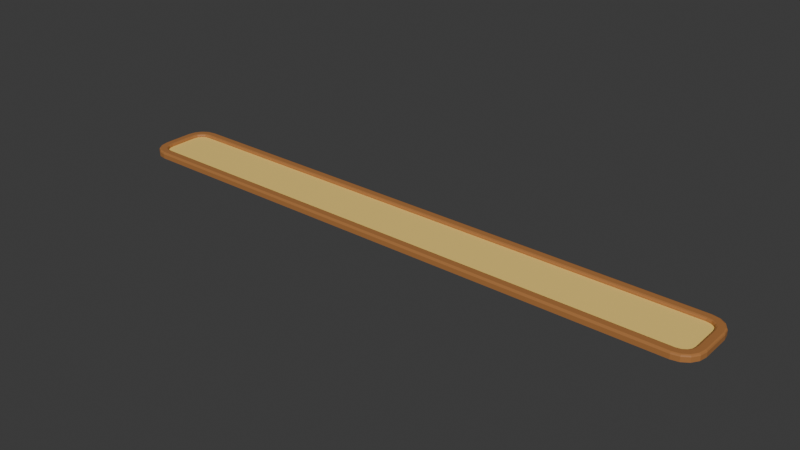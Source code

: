 # Source: path.blend  (saved by Blender 4.1.23; exported with 4.5.12 LTS)
import bpy
from mathutils import Matrix  # noqa: F401  (used for matrix-valued properties, if any)

bpy.ops.wm.read_factory_settings(use_empty=True)
scene = bpy.context.scene
scene.name = 'Scene'

# ---- collections
col_collection = bpy.data.collections.new('Collection'); scene.collection.children.link(col_collection)

# ---- materials (node trees are filled in below, after node groups)
mat_material = bpy.data.materials.new('Material')
mat_material.alpha_threshold = 0.0
mat_material.use_transparent_shadow = False
mat_material.roughness = 0.5
mat_material.line_color = (0.0, 0.0, 0.0, 1.0)
mat_material_001 = bpy.data.materials.new('Material.001')
mat_material_001.use_transparent_shadow = False

# ---- material node trees
mat_material.use_nodes = True; mat_material.node_tree.nodes.clear()
_N = mat_material.node_tree.nodes; _L = mat_material.node_tree.links
n0 = _N.new('ShaderNodeOutputMaterial'); n0.name = 'Material Output'; n0.location = (300, 300)
n1 = _N.new('ShaderNodeBsdfPrincipled'); n1.name = 'Principled BSDF'; n1.location = (10, 300)
n1.inputs[0].default_value = (0.4225, 0.1783, 0.05451, 1.0)
n1.inputs[3].default_value = 1.45
_L.new(n1.outputs[0], n0.inputs[0])
n0.is_active_output = True
mat_material_001.use_nodes = True; mat_material_001.node_tree.nodes.clear()
_N = mat_material_001.node_tree.nodes; _L = mat_material_001.node_tree.links
n0 = _N.new('ShaderNodeBsdfPrincipled'); n0.name = 'Principled BSDF'; n0.location = (10, 300)
n0.inputs[0].default_value = (1.0, 0.6981, 0.1857, 1.0)
n1 = _N.new('ShaderNodeOutputMaterial'); n1.name = 'Material Output'; n1.location = (300, 300)
_L.new(n0.outputs[0], n1.inputs[0])
n1.is_active_output = True

# ---- world
world_world = bpy.data.worlds.new('World'); scene.world = world_world
world_world.use_nodes = True; world_world.node_tree.nodes.clear()
_N = world_world.node_tree.nodes; _L = world_world.node_tree.links
n0 = _N.new('ShaderNodeOutputWorld'); n0.name = 'World Output'; n0.location = (300, 300)
n1 = _N.new('ShaderNodeBackground'); n1.name = 'Background'; n1.location = (10, 300)
n1.inputs[0].default_value = (0.05088, 0.05088, 0.05088, 1.0)
_L.new(n1.outputs[0], n0.inputs[0])
n0.is_active_output = True
world_world.color = (0.05088, 0.05088, 0.05088)
world_world.use_sun_shadow = False
world_world.sun_shadow_jitter_overblur = 0.0

# ---- meshes
me_cube = bpy.data.meshes.new('Cube')
me_cube.from_pydata([(6.543, 0.7967, 2.235e-08), (7.0, 0.34, 2.235e-08), (6.718, 0.762, 2.235e-08), (6.866, 0.663, 2.235e-08), (6.965, 0.5148, 2.235e-08), (7.0, -0.34, 2.235e-08), (6.543, -0.7967, 2.235e-08), (6.965, -0.5148, 2.235e-08), (6.866, -0.663, 2.235e-08), (6.718, -0.762, 2.235e-08), (-7.0, 0.34, 2.235e-08), (-6.543, 0.7967, 2.235e-08), (-6.965, 0.5148, 2.235e-08), (-6.866, 0.663, 2.235e-08), (-6.718, 0.762, 2.235e-08), (-6.543, -0.7967, 2.235e-08), (-7.0, -0.34, 2.235e-08), (-6.718, -0.762, 2.235e-08), (-6.866, -0.663, 2.235e-08), (-6.965, -0.5148, 2.235e-08), (6.765, 0.432, 0.07656), (6.788, 0.3191, 0.07656), (6.713, 0.51, 0.07656), (6.635, 0.5621, 0.07656), (6.522, 0.5845, 0.07656), (-6.522, -0.5845, 0.07656), (-6.635, -0.5621, 0.07656), (-6.713, -0.51, 0.07656), (-6.765, -0.432, 0.07656), (-6.788, -0.3191, 0.07656), (6.635, -0.5621, 0.07656), (6.522, -0.5845, 0.07656), (6.713, -0.51, 0.07656), (6.765, -0.432, 0.07656), (6.788, -0.3191, 0.07656), (-6.635, 0.5621, 0.07656), (-6.522, 0.5845, 0.07656), (-6.713, 0.51, 0.07656), (-6.765, 0.432, 0.07656), (-6.788, 0.3191, 0.07656), (6.788, 0.3191, 0.1064), (6.827, 0.3229, 0.1456), (6.799, 0.3202, 0.1341), (6.526, 0.6237, 0.1456), (6.522, 0.5845, 0.1064), (6.523, 0.596, 0.1341), (6.802, 0.4473, 0.1456), (6.765, 0.432, 0.1064), (6.776, 0.4365, 0.1341), (6.741, 0.5382, 0.1456), (6.713, 0.51, 0.1064), (6.721, 0.5182, 0.1341), (6.651, 0.5989, 0.1456), (6.635, 0.5621, 0.1064), (6.64, 0.5729, 0.1341), (6.522, -0.5845, 0.1064), (6.526, -0.6237, 0.1456), (6.523, -0.596, 0.1341), (6.827, -0.3229, 0.1456), (6.788, -0.3191, 0.1064), (6.799, -0.3202, 0.1341), (6.651, -0.5989, 0.1456), (6.635, -0.5621, 0.1064), (6.64, -0.5729, 0.1341), (6.741, -0.5382, 0.1456), (6.713, -0.51, 0.1064), (6.721, -0.5182, 0.1341), (6.802, -0.4473, 0.1456), (6.765, -0.432, 0.1064), (6.776, -0.4365, 0.1341), (-6.522, 0.5845, 0.1064), (-6.526, 0.6237, 0.1456), (-6.523, 0.596, 0.1341), (-6.827, 0.3229, 0.1456), (-6.788, 0.3191, 0.1064), (-6.799, 0.3202, 0.1341), (-6.651, 0.5989, 0.1456), (-6.635, 0.5621, 0.1064), (-6.64, 0.5729, 0.1341), (-6.741, 0.5382, 0.1456), (-6.713, 0.51, 0.1064), (-6.721, 0.5182, 0.1341), (-6.802, 0.4473, 0.1456), (-6.765, 0.432, 0.1064), (-6.776, 0.4365, 0.1341), (-6.788, -0.3191, 0.1064), (-6.827, -0.3229, 0.1456), (-6.799, -0.3202, 0.1341), (-6.526, -0.6237, 0.1456), (-6.522, -0.5845, 0.1064), (-6.523, -0.596, 0.1341), (-6.765, -0.432, 0.1064), (-6.802, -0.4473, 0.1456), (-6.776, -0.4365, 0.1341), (-6.713, -0.51, 0.1064), (-6.741, -0.5382, 0.1456), (-6.721, -0.5182, 0.1341), (-6.635, -0.5621, 0.1064), (-6.651, -0.5989, 0.1456), (-6.64, -0.5729, 0.1341), (6.965, 0.5148, 0.1064), (6.928, 0.4995, 0.1456), (6.954, 0.5103, 0.1341), (6.961, 0.3361, 0.1456), (7.0, 0.34, 0.1064), (6.989, 0.3389, 0.1341), (6.866, 0.663, 0.1064), (6.838, 0.6347, 0.1456), (6.858, 0.6547, 0.1341), (6.718, 0.762, 0.1064), (6.703, 0.7251, 0.1456), (6.714, 0.7512, 0.1341), (6.543, 0.7967, 0.1064), (6.539, 0.7576, 0.1456), (6.542, 0.7853, 0.1341), (-6.543, -0.7967, 0.1064), (-6.539, -0.7576, 0.1456), (-6.542, -0.7853, 0.1341), (-6.703, -0.7251, 0.1456), (-6.718, -0.762, 0.1064), (-6.714, -0.7512, 0.1341), (-6.838, -0.6347, 0.1456), (-6.866, -0.663, 0.1064), (-6.858, -0.6547, 0.1341), (-6.928, -0.4995, 0.1456), (-6.965, -0.5148, 0.1064), (-6.954, -0.5103, 0.1341), (-6.961, -0.3361, 0.1456), (-7.0, -0.34, 0.1064), (-6.989, -0.3389, 0.1341), (6.718, -0.762, 0.1064), (6.703, -0.7251, 0.1456), (6.714, -0.7512, 0.1341), (6.539, -0.7576, 0.1456), (6.543, -0.7967, 0.1064), (6.542, -0.7853, 0.1341), (6.866, -0.663, 0.1064), (6.838, -0.6347, 0.1456), (6.858, -0.6547, 0.1341), (6.965, -0.5148, 0.1064), (6.928, -0.4995, 0.1456), (6.954, -0.5103, 0.1341), (7.0, -0.34, 0.1064), (6.961, -0.3361, 0.1456), (6.989, -0.3389, 0.1341), (-6.718, 0.762, 0.1064), (-6.703, 0.7251, 0.1456), (-6.714, 0.7512, 0.1341), (-6.539, 0.7576, 0.1456), (-6.543, 0.7967, 0.1064), (-6.542, 0.7853, 0.1341), (-6.866, 0.663, 0.1064), (-6.838, 0.6347, 0.1456), (-6.858, 0.6547, 0.1341), (-6.965, 0.5148, 0.1064), (-6.928, 0.4995, 0.1456), (-6.954, 0.5103, 0.1341), (-7.0, 0.34, 0.1064), (-6.961, 0.3361, 0.1456), (-6.989, 0.3389, 0.1341)], [], [(10, 12, 13, 14, 11, 0, 2, 3, 4, 1, 5, 7, 8, 9, 6, 15, 17, 18, 19, 16), (134, 6, 9, 130), (17, 119, 122, 18), (55, 62, 30, 31), (106, 3, 2, 109), (100, 4, 3, 106), (1, 104, 142, 5), (109, 2, 0, 112), (11, 149, 112, 0), (6, 134, 115, 15), (18, 122, 125, 19), (19, 125, 128, 16), (16, 128, 157, 10), (130, 9, 8, 136), (136, 8, 7, 139), (139, 7, 5, 142), (149, 11, 14, 145), (145, 14, 13, 151), (151, 13, 12, 154), (154, 12, 10, 157), (15, 115, 119, 17), (59, 40, 21, 34), (52, 49, 107, 110), (50, 53, 23, 22), (44, 70, 36, 24), (91, 94, 27, 28), (104, 1, 4, 100), (94, 97, 26, 27), (97, 89, 25, 26), (89, 55, 31, 25), (65, 68, 33, 32), (70, 77, 35, 36), (62, 65, 32, 30), (83, 74, 39, 38), (80, 83, 38, 37), (85, 91, 28, 29), (74, 85, 29, 39), (47, 50, 22, 20), (46, 41, 103, 101), (77, 80, 37, 35), (61, 56, 133, 131), (21, 20, 22, 23, 24, 36, 35, 37, 38, 39, 29, 28, 27, 26, 25, 31, 30, 32, 33, 34), (53, 44, 24, 23), (67, 64, 137, 140), (43, 52, 110, 113), (86, 73, 158, 127), (58, 67, 140, 143), (88, 98, 118, 116), (68, 59, 34, 33), (76, 71, 148, 146), (98, 95, 121, 118), (79, 76, 146, 152), (95, 92, 124, 121), (82, 79, 152, 155), (92, 86, 127, 124), (41, 58, 143, 103), (73, 82, 155, 158), (56, 88, 116, 133), (49, 46, 101, 107), (71, 43, 113, 148), (64, 61, 131, 137), (101, 103, 105, 102), (102, 105, 104, 100), (107, 101, 102, 108), (108, 102, 100, 106), (110, 107, 108, 111), (111, 108, 106, 109), (113, 110, 111, 114), (114, 111, 109, 112), (116, 118, 120, 117), (117, 120, 119, 115), (118, 121, 123, 120), (120, 123, 122, 119), (121, 124, 126, 123), (123, 126, 125, 122), (124, 127, 129, 126), (126, 129, 128, 125), (131, 133, 135, 132), (132, 135, 134, 130), (137, 131, 132, 138), (138, 132, 130, 136), (140, 137, 138, 141), (141, 138, 136, 139), (143, 140, 141, 144), (144, 141, 139, 142), (146, 148, 150, 147), (147, 150, 149, 145), (152, 146, 147, 153), (153, 147, 145, 151), (155, 152, 153, 156), (156, 153, 151, 154), (158, 155, 156, 159), (159, 156, 154, 157), (148, 113, 114, 150), (150, 114, 112, 149), (103, 143, 144, 105), (105, 144, 142, 104), (157, 128, 129, 159), (159, 129, 127, 158), (115, 134, 135, 117), (117, 135, 133, 116), (47, 40, 42, 48), (48, 42, 41, 46), (50, 47, 48, 51), (51, 48, 46, 49), (53, 50, 51, 54), (54, 51, 49, 52), (44, 53, 54, 45), (45, 54, 52, 43), (89, 97, 99, 90), (90, 99, 98, 88), (97, 94, 96, 99), (99, 96, 95, 98), (94, 91, 93, 96), (96, 93, 92, 95), (91, 85, 87, 93), (93, 87, 86, 92), (62, 55, 57, 63), (63, 57, 56, 61), (65, 62, 63, 66), (66, 63, 61, 64), (68, 65, 66, 69), (69, 66, 64, 67), (59, 68, 69, 60), (60, 69, 67, 58), (77, 70, 72, 78), (78, 72, 71, 76), (80, 77, 78, 81), (81, 78, 76, 79), (83, 80, 81, 84), (84, 81, 79, 82), (74, 83, 84, 75), (75, 84, 82, 73), (70, 44, 45, 72), (72, 45, 43, 71), (40, 59, 60, 42), (42, 60, 58, 41), (73, 86, 87, 75), (75, 87, 85, 74), (88, 56, 57, 90), (90, 57, 55, 89), (40, 47, 20, 21)])
me_cube.polygons.foreach_set('material_index', [0, 0, 0, 0, 0, 0, 0, 0, 0, 0, 0, 0, 0, 0, 0, 0, 0, 0, 0, 0, 0, 0, 0, 0, 0, 0, 0, 0, 0, 0, 0, 0, 0, 0, 0, 0, 0, 0, 0, 0, 0, 1, 0, 0, 0, 0, 0, 0, 0, 0, 0, 0, 0, 0, 0, 0, 0, 0, 0, 0, 0, 0, 0, 0, 0, 0, 0, 0, 0, 0, 0, 0, 0, 0, 0, 0, 0, 0, 0, 0, 0, 0, 0, 0, 0, 0, 0, 0, 0, 0, 0, 0, 0, 0, 0, 0, 0, 0, 0, 0, 0, 0, 0, 0, 0, 0, 0, 0, 0, 0, 0, 0, 0, 0, 0, 0, 0, 0, 0, 0, 0, 0, 0, 0, 0, 0, 0, 0, 0, 0, 0, 0, 0, 0, 0, 0, 0, 0, 0, 0, 0, 0])
_uv = me_cube.uv_layers.new(name='UVMap')
_uv.uv.foreach_set('vector', [0.125, 0.5571, 0.1256, 0.5352, 0.1274, 0.5167, 0.13, 0.5043, 0.1332, 0.5, 0.3668, 0.5, 0.37, 0.5043, 0.3726, 0.5167, 0.3744, 0.5352, 0.375, 0.5571, 0.375, 0.6929, 0.3744, 0.7148, 0.3726, 0.7333, 0.37, 0.7457, 0.3668, 0.75, 0.1332, 0.75, 0.13, 0.7457, 0.1274, 0.7333, 0.1256, 0.7148, 0.125, 0.6929, 0.5761, 0.7582, 0.375, 0.7582, 0.375, 0.755, 0.5761, 0.755, 0.375, 0.995, 0.5761, 0.995, 0.5761, 1.0, 0.375, 1.0, 0.6335, 0.7235, 0.6315, 0.7207, 0.6315, 0.7207, 0.6335, 0.7235, 0.5761, 0.5, 0.375, 0.5, 0.375, 0.495, 0.5761, 0.495, 0.5761, 0.5352, 0.375, 0.5352, 0.375, 0.5, 0.5761, 0.5, 0.375, 0.5571, 0.5761, 0.5571, 0.5761, 0.6929, 0.375, 0.6929, 0.5761, 0.495, 0.375, 0.495, 0.375, 0.4918, 0.5761, 0.4918, 0.375, 0.2582, 0.5761, 0.2582, 0.5761, 0.4918, 0.375, 0.4918, 0.375, 0.7582, 0.5761, 0.7582, 0.5761, 0.9918, 0.375, 0.9918, 0.375, 0.0, 0.5761, 0.0, 0.5761, 0.03524, 0.375, 0.03524, 0.375, 0.03524, 0.5761, 0.03524, 0.5761, 0.05709, 0.375, 0.05709, 0.375, 0.05709, 0.5761, 0.05709, 0.5761, 0.1929, 0.375, 0.1929, 0.5761, 0.755, 0.375, 0.755, 0.375, 0.75, 0.5761, 0.75, 0.5761, 0.75, 0.375, 0.75, 0.375, 0.7148, 0.5761, 0.7148, 0.5761, 0.7148, 0.375, 0.7148, 0.375, 0.6929, 0.5761, 0.6929, 0.5761, 0.2582, 0.375, 0.2582, 0.375, 0.255, 0.5761, 0.255, 0.5761, 0.255, 0.375, 0.255, 0.375, 0.25, 0.5761, 0.25, 0.5761, 0.25, 0.375, 0.25, 0.375, 0.2148, 0.5761, 0.2148, 0.5761, 0.2148, 0.375, 0.2148, 0.375, 0.1929, 0.5761, 0.1929, 0.375, 0.9918, 0.5761, 0.9918, 0.5761, 0.995, 0.375, 0.995, 0.6288, 0.6903, 0.6288, 0.5597, 0.6288, 0.5597, 0.6288, 0.6903, 0.6312, 0.5247, 0.6296, 0.5323, 0.6279, 0.5202, 0.6303, 0.509, 0.6301, 0.5358, 0.6315, 0.5293, 0.6315, 0.5293, 0.6301, 0.5358, 0.6335, 0.5265, 0.8665, 0.5265, 0.8665, 0.5265, 0.6335, 0.5265, 0.8708, 0.7044, 0.8699, 0.7142, 0.8699, 0.7142, 0.8708, 0.7044, 0.5761, 0.5571, 0.375, 0.5571, 0.375, 0.5352, 0.5761, 0.5352, 0.8699, 0.7142, 0.8685, 0.7207, 0.8685, 0.7207, 0.8699, 0.7142, 0.8685, 0.7207, 0.8665, 0.7235, 0.8665, 0.7235, 0.8685, 0.7207, 0.8665, 0.7235, 0.6335, 0.7235, 0.6335, 0.7235, 0.8665, 0.7235, 0.6301, 0.7142, 0.6292, 0.7044, 0.6292, 0.7044, 0.6301, 0.7142, 0.8665, 0.5265, 0.8685, 0.5293, 0.8685, 0.5293, 0.8665, 0.5265, 0.6315, 0.7207, 0.6301, 0.7142, 0.6301, 0.7142, 0.6315, 0.7207, 0.8708, 0.5456, 0.8712, 0.5597, 0.8712, 0.5597, 0.8708, 0.5456, 0.8699, 0.5358, 0.8708, 0.5456, 0.8708, 0.5456, 0.8699, 0.5358, 0.8712, 0.6903, 0.8708, 0.7044, 0.8708, 0.7044, 0.8712, 0.6903, 0.8712, 0.5597, 0.8712, 0.6903, 0.8712, 0.6903, 0.8712, 0.5597, 0.6292, 0.5456, 0.6301, 0.5358, 0.6301, 0.5358, 0.6292, 0.5456, 0.6285, 0.5437, 0.6281, 0.5592, 0.6257, 0.5576, 0.6263, 0.5372, 0.8685, 0.5293, 0.8699, 0.5358, 0.8699, 0.5358, 0.8685, 0.5293, 0.6312, 0.7253, 0.6335, 0.7284, 0.6332, 0.7451, 0.6303, 0.741, 0.6288, 0.5597, 0.6292, 0.5456, 0.6301, 0.5358, 0.6315, 0.5293, 0.6335, 0.5265, 0.8665, 0.5265, 0.8685, 0.5293, 0.8699, 0.5358, 0.8708, 0.5456, 0.8712, 0.5597, 0.8712, 0.6903, 0.8708, 0.7044, 0.8699, 0.7142, 0.8685, 0.7207, 0.8665, 0.7235, 0.6335, 0.7235, 0.6315, 0.7207, 0.6301, 0.7142, 0.6292, 0.7044, 0.6288, 0.6903, 0.6315, 0.5293, 0.6335, 0.5265, 0.6335, 0.5265, 0.6315, 0.5293, 0.6285, 0.7063, 0.6296, 0.7177, 0.6279, 0.7298, 0.6263, 0.7128, 0.6335, 0.5216, 0.6312, 0.5247, 0.6303, 0.509, 0.6332, 0.5049, 0.8719, 0.6908, 0.8719, 0.5592, 0.8743, 0.5576, 0.8743, 0.6924, 0.6281, 0.6908, 0.6285, 0.7063, 0.6263, 0.7128, 0.6257, 0.6924, 0.8665, 0.7284, 0.8688, 0.7253, 0.8697, 0.741, 0.8668, 0.7451, 0.6292, 0.7044, 0.6288, 0.6903, 0.6288, 0.6903, 0.6292, 0.7044, 0.8688, 0.5247, 0.8665, 0.5216, 0.8668, 0.5049, 0.8697, 0.509, 0.8688, 0.7253, 0.8704, 0.7177, 0.8721, 0.7298, 0.8697, 0.741, 0.8704, 0.5323, 0.8688, 0.5247, 0.8697, 0.509, 0.8721, 0.5202, 0.8704, 0.7177, 0.8715, 0.7063, 0.8737, 0.7128, 0.8721, 0.7298, 0.8715, 0.5437, 0.8704, 0.5323, 0.8721, 0.5202, 0.8737, 0.5372, 0.8715, 0.7063, 0.8719, 0.6908, 0.8743, 0.6924, 0.8737, 0.7128, 0.6281, 0.5592, 0.6281, 0.6908, 0.6257, 0.6924, 0.6257, 0.5576, 0.8719, 0.5592, 0.8715, 0.5437, 0.8737, 0.5372, 0.8743, 0.5576, 0.6335, 0.7284, 0.8665, 0.7284, 0.8668, 0.7451, 0.6332, 0.7451, 0.6296, 0.5323, 0.6285, 0.5437, 0.6263, 0.5372, 0.6279, 0.5202, 0.8665, 0.5216, 0.6335, 0.5216, 0.6332, 0.5049, 0.8668, 0.5049, 0.6296, 0.7177, 0.6312, 0.7253, 0.6303, 0.741, 0.6279, 0.7298, 0.6263, 0.5372, 0.6257, 0.5576, 0.625, 0.5571, 0.6253, 0.5355, 0.6253, 0.5355, 0.625, 0.5571, 0.5761, 0.5571, 0.5761, 0.5352, 0.6279, 0.5202, 0.6263, 0.5372, 0.6256, 0.535, 0.6274, 0.517, 0.625, 0.5005, 0.625, 0.5348, 0.5761, 0.5352, 0.5761, 0.5, 0.6303, 0.509, 0.6279, 0.5202, 0.6274, 0.5166, 0.63, 0.5045, 0.625, 0.495, 0.625, 0.4999, 0.5761, 0.5, 0.5761, 0.495, 0.6332, 0.5049, 0.6303, 0.509, 0.6301, 0.5043, 0.6331, 0.5, 0.625, 0.4919, 0.625, 0.4949, 0.5761, 0.495, 0.5761, 0.4918, 0.8668, 0.7451, 0.8697, 0.741, 0.8699, 0.7457, 0.8669, 0.75, 0.625, 0.9919, 0.625, 0.9949, 0.5761, 0.995, 0.5761, 0.9918, 0.8697, 0.741, 0.8721, 0.7298, 0.8726, 0.7334, 0.87, 0.7455, 0.625, 0.995, 0.625, 0.9999, 0.5761, 1.0, 0.5761, 0.995, 0.8721, 0.7298, 0.8737, 0.7128, 0.8744, 0.715, 0.8726, 0.733, 0.625, 0.000451, 0.625, 0.03479, 0.5761, 0.03524, 0.5761, 0.0, 0.8737, 0.7128, 0.8743, 0.6924, 0.875, 0.693, 0.8744, 0.7145, 0.625, 0.03552, 0.625, 0.05696, 0.5761, 0.05709, 0.5761, 0.03524, 0.6303, 0.741, 0.6332, 0.7451, 0.6331, 0.75, 0.6301, 0.7457, 0.625, 0.7551, 0.625, 0.7581, 0.5761, 0.7582, 0.5761, 0.755, 0.6279, 0.7298, 0.6303, 0.741, 0.63, 0.7455, 0.6274, 0.7334, 0.625, 0.7501, 0.625, 0.755, 0.5761, 0.755, 0.5761, 0.75, 0.6263, 0.7128, 0.6279, 0.7298, 0.6274, 0.733, 0.6256, 0.715, 0.625, 0.7152, 0.625, 0.7495, 0.5761, 0.75, 0.5761, 0.7148, 0.6257, 0.6924, 0.6263, 0.7128, 0.6253, 0.7145, 0.625, 0.6929, 0.625, 0.6929, 0.6253, 0.7145, 0.5761, 0.7148, 0.5761, 0.6929, 0.8697, 0.509, 0.8668, 0.5049, 0.8669, 0.5, 0.8699, 0.5043, 0.625, 0.2551, 0.625, 0.2581, 0.5761, 0.2582, 0.5761, 0.255, 0.8721, 0.5202, 0.8697, 0.509, 0.87, 0.5045, 0.8726, 0.5166, 0.625, 0.2501, 0.625, 0.255, 0.5761, 0.255, 0.5761, 0.25, 0.8737, 0.5372, 0.8721, 0.5202, 0.8726, 0.517, 0.8744, 0.535, 0.625, 0.2152, 0.625, 0.2495, 0.5761, 0.25, 0.5761, 0.2148, 0.8743, 0.5576, 0.8737, 0.5372, 0.8744, 0.5355, 0.875, 0.557, 0.625, 0.193, 0.625, 0.2145, 0.5761, 0.2148, 0.5761, 0.1929, 0.8668, 0.5049, 0.6332, 0.5049, 0.6332, 0.5, 0.8668, 0.5, 0.625, 0.2582, 0.625, 0.4918, 0.5761, 0.4918, 0.5761, 0.2582, 0.6257, 0.5576, 0.6257, 0.6924, 0.625, 0.6929, 0.625, 0.5571, 0.625, 0.5571, 0.625, 0.6929, 0.5761, 0.6929, 0.5761, 0.5571, 0.5761, 0.1929, 0.5761, 0.05709, 0.625, 0.05723, 0.625, 0.1928, 0.875, 0.5572, 0.875, 0.6928, 0.8743, 0.6924, 0.8743, 0.5576, 0.5761, 0.9918, 0.5761, 0.7582, 0.625, 0.7582, 0.625, 0.9918, 0.8668, 0.75, 0.6332, 0.75, 0.6332, 0.7451, 0.8668, 0.7451, 0.6292, 0.5456, 0.6288, 0.5597, 0.6288, 0.5597, 0.6292, 0.5456, 0.6292, 0.5456, 0.6288, 0.5597, 0.6281, 0.5592, 0.6285, 0.5437, 0.6301, 0.5358, 0.6292, 0.5456, 0.6292, 0.5456, 0.6301, 0.5358, 0.6301, 0.5358, 0.6292, 0.5456, 0.6285, 0.5437, 0.6296, 0.5323, 0.6315, 0.5293, 0.6301, 0.5358, 0.6301, 0.5358, 0.6315, 0.5293, 0.6315, 0.5293, 0.6301, 0.5358, 0.6296, 0.5323, 0.6312, 0.5247, 0.6335, 0.5265, 0.6315, 0.5293, 0.6315, 0.5293, 0.6335, 0.5265, 0.6335, 0.5265, 0.6315, 0.5293, 0.6312, 0.5247, 0.6335, 0.5216, 0.8665, 0.7235, 0.8685, 0.7207, 0.8685, 0.7207, 0.8665, 0.7235, 0.8665, 0.7235, 0.8685, 0.7207, 0.8688, 0.7253, 0.8665, 0.7284, 0.8685, 0.7207, 0.8699, 0.7142, 0.8699, 0.7142, 0.8685, 0.7207, 0.8685, 0.7207, 0.8699, 0.7142, 0.8704, 0.7177, 0.8688, 0.7253, 0.8699, 0.7142, 0.8708, 0.7044, 0.8708, 0.7044, 0.8699, 0.7142, 0.8699, 0.7142, 0.8708, 0.7044, 0.8715, 0.7063, 0.8704, 0.7177, 0.8708, 0.7044, 0.8712, 0.6903, 0.8712, 0.6903, 0.8708, 0.7044, 0.8708, 0.7044, 0.8712, 0.6903, 0.8719, 0.6908, 0.8715, 0.7063, 0.6315, 0.7207, 0.6335, 0.7235, 0.6335, 0.7235, 0.6315, 0.7207, 0.6315, 0.7207, 0.6335, 0.7235, 0.6335, 0.7284, 0.6312, 0.7253, 0.6301, 0.7142, 0.6315, 0.7207, 0.6315, 0.7207, 0.6301, 0.7142, 0.6301, 0.7142, 0.6315, 0.7207, 0.6312, 0.7253, 0.6296, 0.7177, 0.6292, 0.7044, 0.6301, 0.7142, 0.6301, 0.7142, 0.6292, 0.7044, 0.6292, 0.7044, 0.6301, 0.7142, 0.6296, 0.7177, 0.6285, 0.7063, 0.6288, 0.6903, 0.6292, 0.7044, 0.6292, 0.7044, 0.6288, 0.6903, 0.6288, 0.6903, 0.6292, 0.7044, 0.6285, 0.7063, 0.6281, 0.6908, 0.8685, 0.5293, 0.8665, 0.5265, 0.8665, 0.5265, 0.8685, 0.5293, 0.8685, 0.5293, 0.8665, 0.5265, 0.8665, 0.5216, 0.8688, 0.5247, 0.8699, 0.5358, 0.8685, 0.5293, 0.8685, 0.5293, 0.8699, 0.5358, 0.8699, 0.5358, 0.8685, 0.5293, 0.8688, 0.5247, 0.8704, 0.5323, 0.8708, 0.5456, 0.8699, 0.5358, 0.8699, 0.5358, 0.8708, 0.5456, 0.8708, 0.5456, 0.8699, 0.5358, 0.8704, 0.5323, 0.8715, 0.5437, 0.8712, 0.5597, 0.8708, 0.5456, 0.8708, 0.5456, 0.8712, 0.5597, 0.8712, 0.5597, 0.8708, 0.5456, 0.8715, 0.5437, 0.8719, 0.5592, 0.8665, 0.5265, 0.6335, 0.5265, 0.6335, 0.5265, 0.8665, 0.5265, 0.8665, 0.5265, 0.6335, 0.5265, 0.6335, 0.5216, 0.8665, 0.5216, 0.6288, 0.5597, 0.6288, 0.6903, 0.6288, 0.6903, 0.6288, 0.5597, 0.6288, 0.5597, 0.6288, 0.6903, 0.6281, 0.6908, 0.6281, 0.5592, 0.8719, 0.5592, 0.8719, 0.6908, 0.8712, 0.6903, 0.8712, 0.5597, 0.8712, 0.5597, 0.8712, 0.6903, 0.8712, 0.6903, 0.8712, 0.5597, 0.8665, 0.7284, 0.6335, 0.7284, 0.6335, 0.7235, 0.8665, 0.7235, 0.8665, 0.7235, 0.6335, 0.7235, 0.6335, 0.7235, 0.8665, 0.7235, 0.6288, 0.5597, 0.6292, 0.5456, 0.6292, 0.5456, 0.6288, 0.5597])
me_cube.materials.append(mat_material)
me_cube.materials.append(mat_material_001)
me_cube.use_mirror_vertex_groups = False
me_cube.update()

# ---- objects
ob_cube = bpy.data.objects.new('Cube', me_cube)

# ---- transforms, parenting, visibility, modifiers, constraints
ob_cube.location = (0.0, 0.0, 0.0)
ob_cube.lock_rotations_4d = False
ob_cube.empty_display_type = 'ARROWS'
ob_cube.lineart.crease_threshold = 0.0

# ---- collection membership
col_collection.objects.link(ob_cube)

# ---- scene / render settings (as saved in the file)
scene.frame_start = 1; scene.frame_end = 250; scene.frame_set(1)
scene.render.engine = 'BLENDER_EEVEE_NEXT'
scene.cycles.sampling_pattern = 'TABULATED_SOBOL'
scene.eevee.ray_tracing_options.trace_max_roughness = 0.0
bpy.context.view_layer.update()

# ---- added for rendering (the .blend has no active camera and no usable light): camera, sun
cam_auto = bpy.data.cameras.new('AutoCamera')
cam_auto.lens = 50.0
cam_auto.sensor_width = 36.0
cam_auto.clip_end = 1000.0
ob_auto_camera = bpy.data.objects.new('AutoCamera', cam_auto)
scene.collection.objects.link(ob_auto_camera)
ob_auto_camera.location = (13.0375, -15.645, 10.5028)
ob_auto_camera.rotation_euler = (1.09748, -7.21219e-08, 0.694738)
scene.camera = ob_auto_camera
light_auto_sun = bpy.data.lights.new('AutoSun', 'SUN')
light_auto_sun.energy = 3.0
light_auto_sun.angle = 0.0523599
ob_auto_sun = bpy.data.objects.new('AutoSun', light_auto_sun)
scene.collection.objects.link(ob_auto_sun)
ob_auto_sun.rotation_euler = (0.872665, 0.174533, 0.523599)
bpy.context.view_layer.update()
